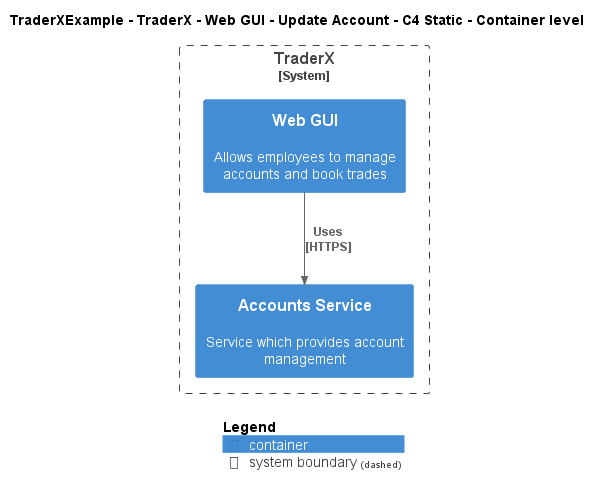

The diagram above was rendered by PlantUML. Its source (embedded in the PNG):
@startuml
!include ..\..\..\..\..\..\..\.c4s\C4_Container.puml

AddElementTag("c4interflow:lifecycle:new", $bgColor=green, $fontColor=#ffffff, $borderColor=green, $shadowing="False")
AddElementTag("c4interflow:lifecycle:changed", $bgColor=orange, $fontColor=#ffffff, $borderColor=orange, $shadowing="False")
AddElementTag("c4interflow:lifecycle:removed", $bgColor=red, $fontColor=#ffffff, $borderColor=red, $shadowing="False")

AddRelTag("c4interflow:lifecycle:new", $textColor=green, $lineColor=green)
AddRelTag("c4interflow:lifecycle:changed", $textColor=orange, $lineColor=orange)
AddRelTag("c4interflow:lifecycle:removed", $textColor=red, $lineColor=red)

SHOW_PERSON_PORTRAIT()
LAYOUT_TOP_DOWN()

skinparam linetype polyline

title TraderXExample - TraderX - Web GUI - Update Account - C4 Static - Container level


System_Boundary(TraderXExample.SoftwareSystems.TraderX, "TraderX") {
    Container(TraderXExample.SoftwareSystems.TraderX.Containers.WebGUI, "Web GUI", "", "Allows employees to manage accounts and book trades")
    Container(TraderXExample.SoftwareSystems.TraderX.Containers.AccountsService, "Accounts Service", "", "Service which provides account management")
}

Rel(TraderXExample.SoftwareSystems.TraderX.Containers.WebGUI, TraderXExample.SoftwareSystems.TraderX.Containers.AccountsService, "Uses\n[HTTPS]", $tags='protocol:https')


SHOW_LEGEND()
@enduml